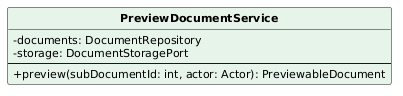

The diagram above was rendered by PlantUML. Its source (embedded in the PNG):
@startuml
skinparam classAttributeIconSize 0
skinparam classFontStyle bold
skinparam classFontSize 13
skinparam classAttributeFontSize 11
skinparam shadowing false
hide circle
class PreviewDocumentService #E6F4EA {
  -documents: DocumentRepository
  -storage: DocumentStoragePort
  --
  +preview(subDocumentId: int, actor: Actor): PreviewableDocument
}
@enduml